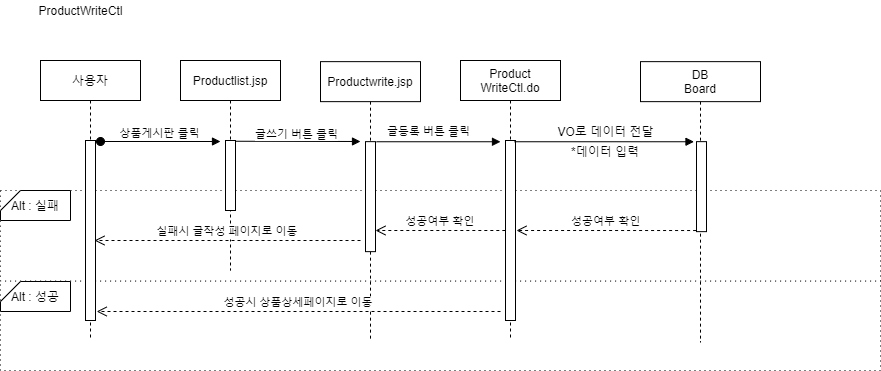

The diagram above was exported from draw.io. Its source (the exported page's mxGraphModel, read from the mxfile embedded in the PNG):
<mxGraphModel dx="1038" dy="491" grid="1" gridSize="10" guides="1" tooltips="1" connect="1" arrows="1" fold="1" page="1" pageScale="1" pageWidth="850" pageHeight="1100" math="0" shadow="0">
  <root>
    <mxCell id="zwQ6AXGrfGn2xBlbNVYp-0" />
    <mxCell id="zwQ6AXGrfGn2xBlbNVYp-1" parent="zwQ6AXGrfGn2xBlbNVYp-0" />
    <mxCell id="zwQ6AXGrfGn2xBlbNVYp-2" value="" style="rounded=0;whiteSpace=wrap;html=1;dashed=1;dashPattern=1 4;" parent="zwQ6AXGrfGn2xBlbNVYp-1" vertex="1">
      <mxGeometry x="20" y="300" width="880" height="90" as="geometry" />
    </mxCell>
    <mxCell id="zwQ6AXGrfGn2xBlbNVYp-3" value="" style="rounded=0;whiteSpace=wrap;html=1;dashed=1;dashPattern=1 4;" parent="zwQ6AXGrfGn2xBlbNVYp-1" vertex="1">
      <mxGeometry x="20" y="210" width="880" height="90.57" as="geometry" />
    </mxCell>
    <mxCell id="zwQ6AXGrfGn2xBlbNVYp-4" value="사용자" style="shape=umlLifeline;perimeter=lifelinePerimeter;container=1;collapsible=0;recursiveResize=0;rounded=0;shadow=0;strokeWidth=1;" parent="zwQ6AXGrfGn2xBlbNVYp-1" vertex="1">
      <mxGeometry x="60" y="80" width="100" height="280" as="geometry" />
    </mxCell>
    <mxCell id="zwQ6AXGrfGn2xBlbNVYp-5" value="" style="points=[];perimeter=orthogonalPerimeter;rounded=0;shadow=0;strokeWidth=1;" parent="zwQ6AXGrfGn2xBlbNVYp-4" vertex="1">
      <mxGeometry x="45" y="80" width="10" height="180" as="geometry" />
    </mxCell>
    <mxCell id="zwQ6AXGrfGn2xBlbNVYp-6" value="Productlist.jsp" style="shape=umlLifeline;perimeter=lifelinePerimeter;container=1;collapsible=0;recursiveResize=0;rounded=0;shadow=0;strokeWidth=1;" parent="zwQ6AXGrfGn2xBlbNVYp-1" vertex="1">
      <mxGeometry x="200" y="80" width="100" height="210" as="geometry" />
    </mxCell>
    <mxCell id="zwQ6AXGrfGn2xBlbNVYp-7" value="" style="points=[];perimeter=orthogonalPerimeter;rounded=0;shadow=0;strokeWidth=1;" parent="zwQ6AXGrfGn2xBlbNVYp-6" vertex="1">
      <mxGeometry x="45" y="80" width="10" height="70" as="geometry" />
    </mxCell>
    <mxCell id="zwQ6AXGrfGn2xBlbNVYp-8" value="DB&#10;Board" style="shape=umlLifeline;perimeter=lifelinePerimeter;container=1;collapsible=0;recursiveResize=0;rounded=0;shadow=0;strokeWidth=1;" parent="zwQ6AXGrfGn2xBlbNVYp-1" vertex="1">
      <mxGeometry x="660" y="81.13999999999999" width="120" height="280.57" as="geometry" />
    </mxCell>
    <mxCell id="zwQ6AXGrfGn2xBlbNVYp-9" value="" style="points=[];perimeter=orthogonalPerimeter;rounded=0;shadow=0;strokeWidth=1;" parent="zwQ6AXGrfGn2xBlbNVYp-8" vertex="1">
      <mxGeometry x="56" y="80" width="10" height="90" as="geometry" />
    </mxCell>
    <mxCell id="zwQ6AXGrfGn2xBlbNVYp-10" value="Alt : 성공" style="shape=card;whiteSpace=wrap;html=1;size=20;rotation=0;" parent="zwQ6AXGrfGn2xBlbNVYp-1" vertex="1">
      <mxGeometry x="20" y="301" width="70" height="30" as="geometry" />
    </mxCell>
    <mxCell id="zwQ6AXGrfGn2xBlbNVYp-11" value="Alt : 실패" style="shape=card;whiteSpace=wrap;html=1;size=20;rotation=0;" parent="zwQ6AXGrfGn2xBlbNVYp-1" vertex="1">
      <mxGeometry x="20" y="210" width="70" height="30" as="geometry" />
    </mxCell>
    <mxCell id="zwQ6AXGrfGn2xBlbNVYp-12" value="Product&#10;WriteCtl.do" style="shape=umlLifeline;perimeter=lifelinePerimeter;container=1;collapsible=0;recursiveResize=0;rounded=0;shadow=0;strokeWidth=1;" parent="zwQ6AXGrfGn2xBlbNVYp-1" vertex="1">
      <mxGeometry x="480" y="80" width="100" height="280" as="geometry" />
    </mxCell>
    <mxCell id="zwQ6AXGrfGn2xBlbNVYp-13" value="" style="points=[];perimeter=orthogonalPerimeter;rounded=0;shadow=0;strokeWidth=1;" parent="zwQ6AXGrfGn2xBlbNVYp-12" vertex="1">
      <mxGeometry x="45" y="80" width="10" height="180" as="geometry" />
    </mxCell>
    <mxCell id="zwQ6AXGrfGn2xBlbNVYp-14" value="" style="verticalAlign=bottom;startArrow=oval;endArrow=block;startSize=8;shadow=0;strokeWidth=1;" parent="zwQ6AXGrfGn2xBlbNVYp-1" edge="1">
      <mxGeometry relative="1" as="geometry">
        <mxPoint x="120" y="161" as="sourcePoint" />
        <mxPoint x="240" y="161" as="targetPoint" />
      </mxGeometry>
    </mxCell>
    <mxCell id="zwQ6AXGrfGn2xBlbNVYp-15" value="*데이터 입력" style="text;html=1;strokeColor=none;fillColor=none;align=center;verticalAlign=middle;whiteSpace=wrap;rounded=0;" parent="zwQ6AXGrfGn2xBlbNVYp-1" vertex="1">
      <mxGeometry x="565" y="161.25" width="120" height="20" as="geometry" />
    </mxCell>
    <mxCell id="zwQ6AXGrfGn2xBlbNVYp-16" value="ProductWriteCtl" style="text;html=1;align=center;verticalAlign=middle;resizable=0;points=[];autosize=1;" parent="zwQ6AXGrfGn2xBlbNVYp-1" vertex="1">
      <mxGeometry x="50" y="20" width="100" height="20" as="geometry" />
    </mxCell>
    <mxCell id="zwQ6AXGrfGn2xBlbNVYp-17" value="상품게시판 클릭" style="edgeLabel;html=1;align=center;verticalAlign=middle;resizable=0;points=[];" parent="zwQ6AXGrfGn2xBlbNVYp-1" vertex="1" connectable="0">
      <mxGeometry x="177" y="153.00000000000006" as="geometry">
        <mxPoint x="1" y="-1" as="offset" />
      </mxGeometry>
    </mxCell>
    <mxCell id="zwQ6AXGrfGn2xBlbNVYp-18" value="" style="verticalAlign=bottom;endArrow=block;shadow=0;strokeWidth=1;" parent="zwQ6AXGrfGn2xBlbNVYp-1" edge="1">
      <mxGeometry relative="1" as="geometry">
        <mxPoint x="255" y="160.7500000000001" as="sourcePoint" />
        <mxPoint x="380" y="161" as="targetPoint" />
      </mxGeometry>
    </mxCell>
    <mxCell id="zwQ6AXGrfGn2xBlbNVYp-19" value="VO로 데이터 전달" style="text;html=1;align=center;verticalAlign=middle;resizable=0;points=[];autosize=1;" parent="zwQ6AXGrfGn2xBlbNVYp-1" vertex="1">
      <mxGeometry x="570" y="141.25" width="110" height="20" as="geometry" />
    </mxCell>
    <mxCell id="zwQ6AXGrfGn2xBlbNVYp-21" value="Productwrite.jsp" style="shape=umlLifeline;perimeter=lifelinePerimeter;container=1;collapsible=0;recursiveResize=0;rounded=0;shadow=0;strokeWidth=1;" parent="zwQ6AXGrfGn2xBlbNVYp-1" vertex="1">
      <mxGeometry x="340" y="81.13999999999999" width="100" height="280" as="geometry" />
    </mxCell>
    <mxCell id="zwQ6AXGrfGn2xBlbNVYp-22" value="" style="points=[];perimeter=orthogonalPerimeter;rounded=0;shadow=0;strokeWidth=1;" parent="zwQ6AXGrfGn2xBlbNVYp-21" vertex="1">
      <mxGeometry x="45" y="80" width="10" height="110" as="geometry" />
    </mxCell>
    <mxCell id="zwQ6AXGrfGn2xBlbNVYp-27" value="글쓰기 버튼 클릭" style="edgeLabel;html=1;align=center;verticalAlign=middle;resizable=0;points=[];" parent="zwQ6AXGrfGn2xBlbNVYp-1" vertex="1" connectable="0">
      <mxGeometry x="314" y="154.00000000000006" as="geometry">
        <mxPoint x="1" y="-1" as="offset" />
      </mxGeometry>
    </mxCell>
    <mxCell id="zwQ6AXGrfGn2xBlbNVYp-30" value="" style="verticalAlign=bottom;endArrow=block;shadow=0;strokeWidth=1;" parent="zwQ6AXGrfGn2xBlbNVYp-1" edge="1">
      <mxGeometry relative="1" as="geometry">
        <mxPoint x="534" y="161.25000000000023" as="sourcePoint" />
        <mxPoint x="713.4999999999998" y="161.25000000000023" as="targetPoint" />
      </mxGeometry>
    </mxCell>
    <mxCell id="zwQ6AXGrfGn2xBlbNVYp-31" value="성공여부 확인" style="verticalAlign=bottom;endArrow=open;dashed=1;endSize=8;shadow=0;strokeWidth=1;entryX=0.935;entryY=0.795;entryDx=0;entryDy=0;entryPerimeter=0;exitX=0.795;exitY=0.442;exitDx=0;exitDy=0;exitPerimeter=0;" parent="zwQ6AXGrfGn2xBlbNVYp-1" edge="1">
      <mxGeometry relative="1" as="geometry">
        <mxPoint x="536.0000000000002" y="249.99999999999997" as="targetPoint" />
        <mxPoint x="715.6000000000001" y="250.03194000000008" as="sourcePoint" />
      </mxGeometry>
    </mxCell>
    <mxCell id="zwQ6AXGrfGn2xBlbNVYp-32" value="실패시 글작성 페이지로 이동" style="verticalAlign=bottom;endArrow=open;dashed=1;endSize=8;shadow=0;strokeWidth=1;" parent="zwQ6AXGrfGn2xBlbNVYp-1" edge="1">
      <mxGeometry relative="1" as="geometry">
        <mxPoint x="114" y="260" as="targetPoint" />
        <mxPoint x="380" y="260" as="sourcePoint" />
      </mxGeometry>
    </mxCell>
    <mxCell id="zwQ6AXGrfGn2xBlbNVYp-33" value="성공시 상품상세페이지로 이동" style="verticalAlign=bottom;endArrow=open;dashed=1;endSize=8;shadow=0;strokeWidth=1;entryX=0.9;entryY=0.636;entryDx=0;entryDy=0;entryPerimeter=0;" parent="zwQ6AXGrfGn2xBlbNVYp-1" edge="1">
      <mxGeometry relative="1" as="geometry">
        <mxPoint x="116.17" y="331" as="targetPoint" />
        <mxPoint x="520" y="331" as="sourcePoint" />
      </mxGeometry>
    </mxCell>
    <mxCell id="GNFl_zCk8vFc4HWRm-MF-3" value="" style="group" parent="zwQ6AXGrfGn2xBlbNVYp-1" connectable="0" vertex="1">
      <mxGeometry x="396" y="150.75" width="124" height="10.5" as="geometry" />
    </mxCell>
    <mxCell id="GNFl_zCk8vFc4HWRm-MF-1" value="글등록 버튼 클릭" style="edgeLabel;html=1;align=center;verticalAlign=middle;resizable=0;points=[];" parent="GNFl_zCk8vFc4HWRm-MF-3" connectable="0" vertex="1">
      <mxGeometry x="50.72727272727273" y="0.9999999999999946" as="geometry">
        <mxPoint x="1" y="-1" as="offset" />
      </mxGeometry>
    </mxCell>
    <mxCell id="GNFl_zCk8vFc4HWRm-MF-2" value="" style="verticalAlign=bottom;endArrow=block;entryX=0;entryY=0;shadow=0;strokeWidth=1;" parent="GNFl_zCk8vFc4HWRm-MF-3" edge="1">
      <mxGeometry relative="1" as="geometry">
        <mxPoint y="10.5" as="sourcePoint" />
        <mxPoint x="123.99999999999999" y="10.5" as="targetPoint" />
      </mxGeometry>
    </mxCell>
    <mxCell id="m_sK4tBGVGPG4PNS6IvK-0" value="성공여부 확인" style="verticalAlign=bottom;endArrow=open;dashed=1;endSize=8;shadow=0;strokeWidth=1;" parent="zwQ6AXGrfGn2xBlbNVYp-1" edge="1">
      <mxGeometry relative="1" as="geometry">
        <mxPoint x="395" y="250" as="targetPoint" />
        <mxPoint x="524.82" y="250" as="sourcePoint" />
      </mxGeometry>
    </mxCell>
  </root>
</mxGraphModel>